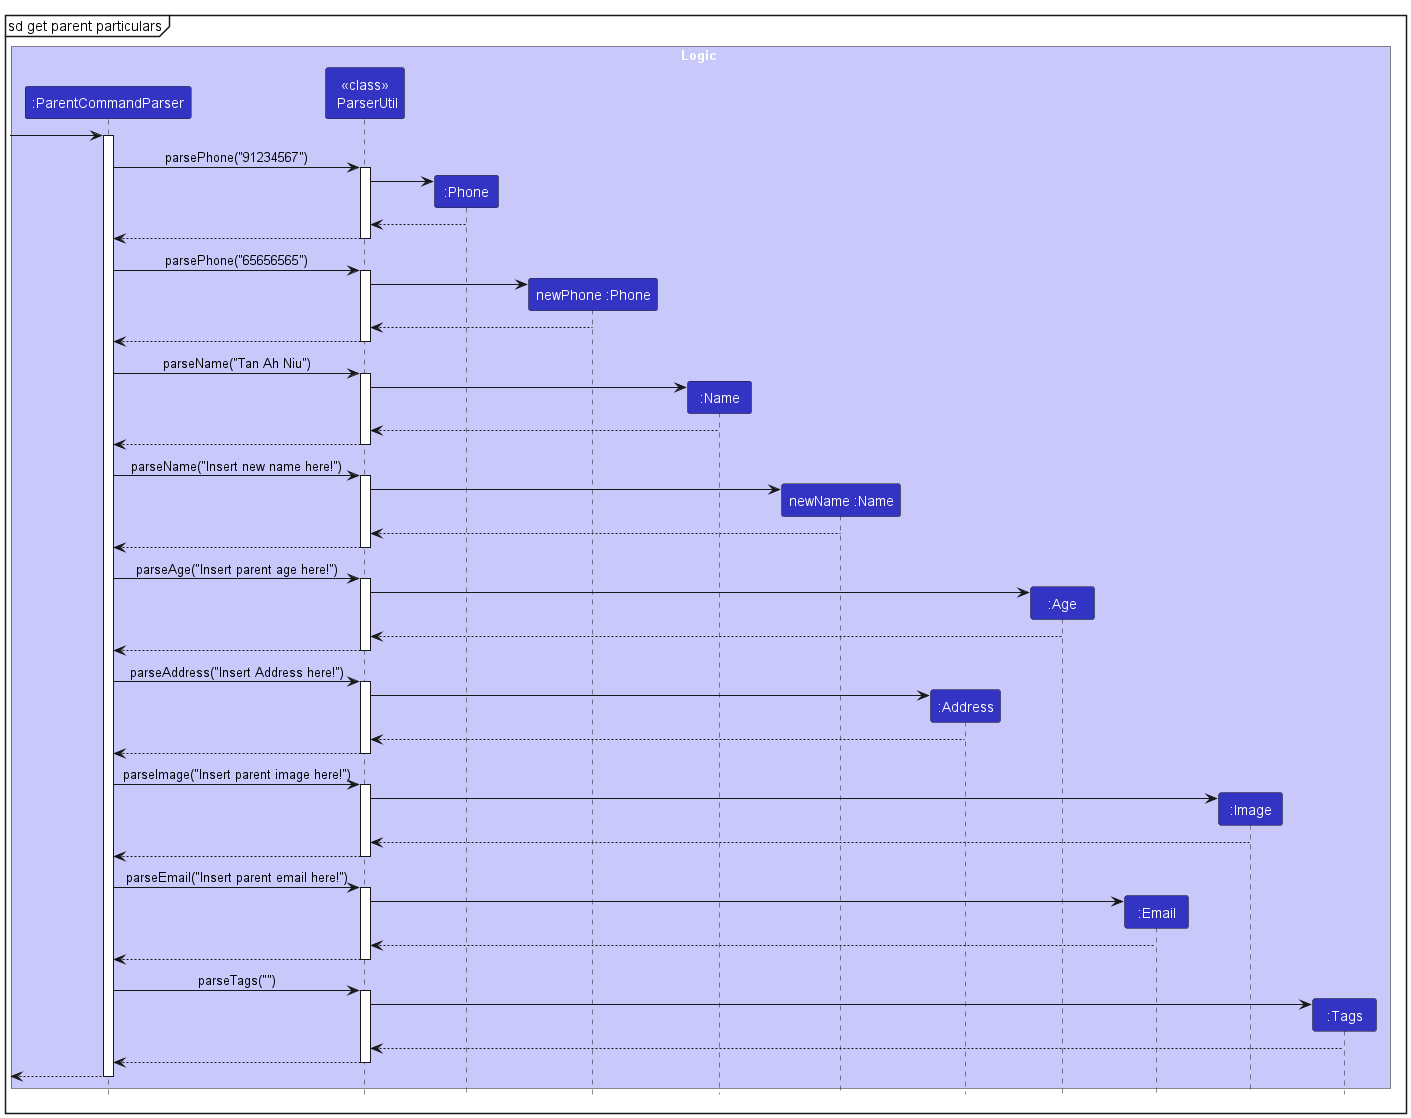

The diagram above was rendered by PlantUML. Its source (embedded in the PNG):
@startuml
!include style.puml
mainframe sd get parent particulars

box Logic LOGIC_COLOR_T1
participant ":ParentCommandParser" as ParentCommandParser LOGIC_COLOR
participant "<<class>>\n ParserUtil" as ParserUtil LOGIC_COLOR
participant ":Phone" as Phone LOGIC_COLOR
participant "newPhone :Phone" as newPhone LOGIC_COLOR
participant ":Name" as Name LOGIC_COLOR
participant "newName :Name" as newName LOGIC_COLOR
participant ":Address" as Address LOGIC_COLOR
participant ":Age" as Age LOGIC_COLOR
participant ":Email" as Email LOGIC_COLOR
participant ":Image" as Image LOGIC_COLOR
participant ":Tags" as Tags LOGIC_COLOR
end box

[-> ParentCommandParser
activate ParentCommandParser

ParentCommandParser -> ParserUtil: parsePhone("91234567")
activate ParserUtil
create Phone

ParserUtil -> Phone

Phone --> ParserUtil

ParserUtil --> ParentCommandParser
deactivate ParserUtil

ParentCommandParser -> ParserUtil: parsePhone("65656565")
activate ParserUtil
create newPhone

ParserUtil -> newPhone

newPhone --> ParserUtil

ParserUtil --> ParentCommandParser
deactivate ParserUtil

ParentCommandParser -> ParserUtil: parseName("Tan Ah Niu")
activate ParserUtil
create Name

ParserUtil -> Name

Name --> ParserUtil

ParserUtil --> ParentCommandParser
deactivate ParserUtil

ParentCommandParser -> ParserUtil: parseName("Insert new name here!")
activate ParserUtil
create newName

ParserUtil -> newName

newName --> ParserUtil

ParserUtil --> ParentCommandParser
deactivate ParserUtil

ParentCommandParser -> ParserUtil: parseAge("Insert parent age here!")
activate ParserUtil
create Age

ParserUtil -> Age

Age --> ParserUtil

ParserUtil --> ParentCommandParser
deactivate ParserUtil

ParentCommandParser -> ParserUtil: parseAddress("Insert Address here!")
activate ParserUtil
create Address

ParserUtil -> Address

Address --> ParserUtil

ParserUtil --> ParentCommandParser
deactivate ParserUtil

ParentCommandParser -> ParserUtil: parseImage("Insert parent image here!")
activate ParserUtil
create Image

ParserUtil -> Image

Image --> ParserUtil

ParserUtil --> ParentCommandParser
deactivate ParserUtil

ParentCommandParser -> ParserUtil: parseEmail("Insert parent email here!")
activate ParserUtil
create Email

ParserUtil -> Email

Email --> ParserUtil

ParserUtil --> ParentCommandParser
deactivate ParserUtil

ParentCommandParser -> ParserUtil: parseTags("")
activate ParserUtil
create Tags

ParserUtil -> Tags

Tags --> ParserUtil

ParserUtil --> ParentCommandParser
deactivate ParserUtil

[<--ParentCommandParser
deactivate ParentCommandParser

@enduml